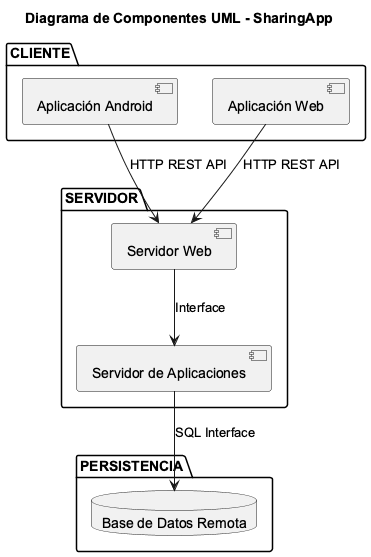

The diagram above was rendered by PlantUML. Its source (embedded in the PNG):
@startuml SharingApp_Component_Diagram
title Diagrama de Componentes UML - SharingApp

skinparam componentStyle uml2
skinparam backgroundColor #FFFFFF
skinparam defaultFontName Arial

package "CLIENTE" {
    [Aplicación Android]
    [Aplicación Web]
}

package "SERVIDOR" {
    [Servidor Web]
    [Servidor de Aplicaciones]
}

package "PERSISTENCIA" {
    database "Base de Datos Remota"
}

[Aplicación Android] --> [Servidor Web] : HTTP REST API
[Aplicación Web] --> [Servidor Web] : HTTP REST API
[Servidor Web] --> [Servidor de Aplicaciones] : Interface
[Servidor de Aplicaciones] --> [Base de Datos Remota] : SQL Interface

@enduml